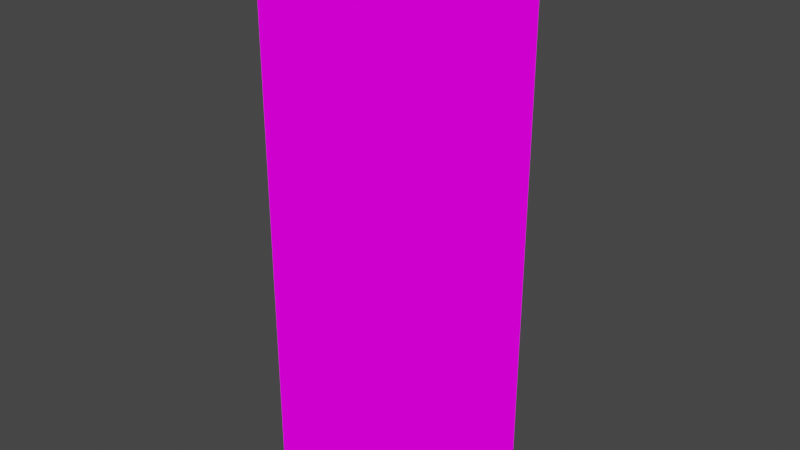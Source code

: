 # Source: Tower.blend  (saved by Blender 3.2.14; exported with 4.5.12 LTS)
import bpy
from mathutils import Matrix  # noqa: F401  (used for matrix-valued properties, if any)

bpy.ops.wm.read_factory_settings(use_empty=True)
scene = bpy.context.scene
scene.name = 'Scene'

# ---- collections
col_collection = bpy.data.collections.new('Collection'); scene.collection.children.link(col_collection)

# ---- images (referenced by path relative to the original .blend; pixels are not part of the script)
import os
ASSET_DIR = os.environ.get("B2B_ASSET_DIR", "")  # directory of the original .blend (textures are referenced by path, not embedded)
HERE = os.path.dirname(os.path.abspath(__file__))  # packed textures are extracted next to this script under _unpacked/

def load_image(name, relpath, width, height, colorspace="sRGB"):
    """Load a texture the original file referenced (path relative to the .blend, or extracted next to this script)."""
    p = next((c for c in (os.path.join(HERE, relpath), os.path.join(ASSET_DIR, relpath)) if relpath and os.path.exists(c)), "")
    if p:
        img = bpy.data.images.load(p, check_existing=True)
        img.name = name
    else:  # same state as the original file: an image datablock whose file is absent (Cycles renders it pink)
        img = bpy.data.images.new(name, width, height)
        img.source = "FILE"
        img.filepath = "//" + (relpath or name)
    img.colorspace_settings.name = colorspace
    return img
img_exteriortileset3_png_001 = load_image('ExteriorTileset3.png.001', 'ExteriorTileset3.png', 1024, 1024, 'sRGB')

# ---- materials (node trees are filled in below, after node groups)
mat_exteriortileset3 = bpy.data.materials.new('ExteriorTileset3')
mat_exteriortileset3.alpha_threshold = 0.0
mat_exteriortileset3.use_transparent_shadow = False
mat_exteriortileset3.line_color = (0.0, 0.0, 0.0, 1.0)

# ---- material node trees
mat_exteriortileset3.use_nodes = True; mat_exteriortileset3.node_tree.nodes.clear()
_N = mat_exteriortileset3.node_tree.nodes; _L = mat_exteriortileset3.node_tree.links
n0 = _N.new('ShaderNodeOutputMaterial'); n0.name = 'Material Output'; n0.location = (400, 0)
n1 = _N.new('ShaderNodeLightPath'); n1.name = 'Light Path'; n1.location = (0, 250)
n2 = _N.new('ShaderNodeBsdfTransparent'); n2.name = 'Transparent BSDF'; n2.location = (-200, -100)
n3 = _N.new('ShaderNodeEmission'); n3.name = 'Emission'; n3.location = (-200, -200)
n4 = _N.new('ShaderNodeMixShader'); n4.name = 'Mix Shader'; n4.location = (200, 0)
n5 = _N.new('ShaderNodeMixShader'); n5.name = 'Mix Shader.001'; n5.location = (0, -100)
n6 = _N.new('ShaderNodeTexImage'); n6.name = 'Image Texture'; n6.location = (-500, 100)
n6.image = img_exteriortileset3_png_001
n6.interpolation = 'Closest'
_L.new(n6.outputs[0], n3.inputs[0])
_L.new(n6.outputs[1], n5.inputs[0])
_L.new(n2.outputs[0], n5.inputs[1])
_L.new(n2.outputs[0], n4.inputs[1])
_L.new(n3.outputs[0], n5.inputs[2])
_L.new(n5.outputs[0], n4.inputs[2])
_L.new(n1.outputs[0], n4.inputs[0])
_L.new(n4.outputs[0], n0.inputs[0])
n0.is_active_output = True

# ---- world
world_world = bpy.data.worlds.new('World'); scene.world = world_world
world_world.use_nodes = True; world_world.node_tree.nodes.clear()
_N = world_world.node_tree.nodes; _L = world_world.node_tree.links
n0 = _N.new('ShaderNodeOutputWorld'); n0.name = 'World Output'; n0.location = (300, 300)
n1 = _N.new('ShaderNodeBackground'); n1.name = 'Background'; n1.location = (10, 300)
n1.inputs[0].default_value = (0.05088, 0.05088, 0.05088, 1.0)
_L.new(n1.outputs[0], n0.inputs[0])
n0.is_active_output = True
world_world.color = (0.05088, 0.05088, 0.05088)
world_world.use_sun_shadow = False
world_world.sun_shadow_jitter_overblur = 0.0

# ---- meshes
me_cube = bpy.data.meshes.new('Cube')
me_cube.from_pydata([(0.0, 2.0, 0.0), (0.0, -2.0, 0.0), (-2.0, 2.0, 10.0), (0.0, 0.0, 1.0), (-1.0, 2.0, 5.0), (0.0, -1.0, 7.0), (0.0, -1.0, 0.0), (-1.0, -2.0, 1.0), (-2.0, -2.0, 1.0), (-4.0, -1.0, 0.0), (0.0, -2.0, 4.0), (-3.0, -2.0, 3.0), (-2.0, 2.0, 0.0), (-3.0, -2.0, 6.0), (-3.0, 0.0, 3.0), (-4.0, 1.0, 0.0), (-4.0, 1.0, 1.0), (-3.0, 2.0, 0.0), (-4.0, 2.0, 1.0), (0.0, 0.0, 2.0), (-4.0, 2.0, 3.0), (0.0, 2.0, 3.0), (-2.0, 2.0, 1.0), (0.0, 1.0, 0.0), (-1.0, 2.0, 1.0), (0.0, 2.0, 5.0), (-4.0, 0.0, 7.0), (0.0, -1.0, 3.0), (0.0, 0.0, 4.0), (0.0, 0.0, 3.0), (-2.0, 1.0, 6.0), (-4.0, 2.0, 11.0), (-1.0, -2.0, 5.0), (-4.0, 0.0, 11.0), (0.0, 0.0, 5.0), (-3.0, -2.0, 1.0), (0.0, -1.0, 10.0), (0.0, 2.0, 12.0), (0.0, -1.0, 9.0), (0.0, -1.0, 8.0), (0.0, -1.0, 5.0), (-1.0, 0.0, 6.0), (0.0, 2.0, 1.0), (0.0, -1.0, 4.0), (0.0, -1.0, 1.0), (0.0, -1.0, 2.0), (0.0, -2.0, 5.0), (0.0, -2.0, 1.0), (0.0, -2.0, 9.0), (0.0, -2.0, 7.0), (0.0, -2.0, 6.0), (0.0, -2.0, 10.0), (0.0, -2.0, 8.0), (-1.0, -2.0, 10.0), (0.0, 1.0, 1.0), (-1.0, -2.0, 9.0), (0.0, 2.0, 2.0), (0.0, 1.0, 2.0), (0.0, 1.0, 3.0), (0.0, 1.0, 4.0), (0.0, 1.0, 5.0), (0.0, 0.0, 6.0), (0.0, 1.0, 7.0), (0.0, 1.0, 8.0), (0.0, 1.0, 9.0), (0.0, 1.0, 10.0), (-3.0, 2.0, 11.0), (0.0, -1.0, 12.0), (-3.0, -2.0, 2.0), (0.0, 0.0, 12.0), (0.0, 1.0, 12.0), (-1.0, -2.0, 2.0), (-4.0, -2.0, 1.0), (-4.0, -2.0, 2.0), (0.0, -2.0, 2.0), (-4.0, -1.0, 7.0), (-1.0, -2.0, 6.0), (-2.0, -2.0, 2.0), (-3.0, 2.0, 5.0), (0.0, -2.0, 3.0), (-1.0, -2.0, 3.0), (-4.0, 0.0, 12.0), (-3.0, -2.0, 5.0), (-4.0, -2.0, 7.0), (-2.0, -2.0, 4.0), (-1.0, -2.0, 4.0), (-1.0, -2.0, 8.0), (-1.0, -2.0, 7.0), (-4.0, -2.0, 5.0), (0.0, -2.0, 12.0), (-2.0, -2.0, 12.0), (0.0, -1.0, 11.0), (-3.0, -2.0, 4.0), (-3.0, -2.0, 7.0), (-2.0, -2.0, 9.0), (-2.0, -2.0, 8.0), (-3.0, -2.0, 10.0), (-2.0, -2.0, 7.0), (-4.0, -2.0, 6.0), (-2.0, 2.0, 6.0), (-4.0, -1.0, 10.0), (-3.0, -2.0, 8.0), (-4.0, -2.0, 10.0), (-2.0, -2.0, 10.0), (-1.0, 2.0, 6.0), (-2.0, 2.0, 8.0), (-1.0, -2.0, 12.0), (-3.0, -2.0, 9.0), (-2.0, 2.0, 5.0), (-2.0, 2.0, 7.0), (0.0, 2.0, 4.0), (0.0, 2.0, 6.0), (0.0, 2.0, 7.0), (0.0, 2.0, 10.0), (0.0, 2.0, 8.0), (0.0, 2.0, 9.0), (-3.0, 2.0, 6.0), (0.0, 2.0, 11.0), (-4.0, 1.0, 4.0), (-1.0, 2.0, 12.0), (-3.0, 2.0, 10.0), (-4.0, 2.0, 12.0), (-4.0, 1.0, 8.0), (-3.0, 2.0, 9.0), (-4.0, 1.0, 7.0), (-3.0, 1.0, 5.0), (-4.0, 1.0, 6.0), (-1.0, 2.0, 2.0), (-2.0, 2.0, 4.0), (-3.0, 2.0, 8.0), (-2.0, 2.0, 2.0), (-3.0, 2.0, 7.0), (-4.0, 2.0, 5.0), (-2.0, 2.0, 9.0), (-2.0, -2.0, 6.0), (-1.0, 2.0, 10.0), (-4.0, 0.0, 4.0), (-3.0, 2.0, 2.0), (-1.0, 2.0, 4.0), (-3.0, 2.0, 1.0), (-2.0, 2.0, 3.0), (-1.0, 2.0, 3.0), (-3.0, 2.0, 3.0), (-2.0, -1.0, 6.0), (-1.0, 2.0, 7.0), (-1.0, 2.0, 8.0), (-1.0, 2.0, 9.0), (-1.0, -1.0, 6.0), (-1.0, 2.0, 11.0), (0.0, 0.0, 0.0), (-4.0, 2.0, 10.0), (-4.0, 1.0, 11.0), (-4.0, -2.0, 4.0), (-4.0, -2.0, 8.0), (-4.0, 2.0, 9.0), (-4.0, 2.0, 8.0), (-4.0, 2.0, 7.0), (-4.0, 2.0, 6.0), (-4.0, 1.0, 2.0), (-4.0, -2.0, 9.0), (-4.0, 2.0, 4.0), (-4.0, 2.0, 2.0), (-4.0, 1.0, 3.0), (-4.0, -1.0, 9.0), (-4.0, 1.0, 5.0), (-4.0, 1.0, 9.0), (-4.0, 1.0, 10.0), (-4.0, -1.0, 5.0), (-4.0, -1.0, 8.0), (-4.0, -1.0, 11.0), (-4.0, -1.0, 4.0), (-4.0, -1.0, 2.0), (-4.0, 0.0, 5.0), (-4.0, 0.0, 6.0), (-4.0, 0.0, 3.0), (-4.0, 0.0, 2.0), (-4.0, 0.0, 1.0), (-4.0, -1.0, 1.0), (-4.0, 1.0, 12.0), (-3.0, 2.0, 12.0), (-1.0, 2.0, 0.0), (-4.0, 2.0, 0.0), (-4.0, 0.0, 0.0), (-4.0, -2.0, 0.0), (-3.0, -2.0, 0.0), (-2.0, -2.0, 0.0), (-1.0, -2.0, 0.0), (0.0, 0.0, 11.0), (0.0, 1.0, 11.0), (-2.0, 2.0, 11.0), (-1.0, -2.0, 11.0), (-2.0, -2.0, 11.0), (-3.0, -2.0, 11.0), (-4.0, -2.0, 11.0), (0.0, -2.0, 11.0), (-3.0, -1.0, 3.0), (-3.0, 1.0, 4.0), (-4.0, -2.0, 3.0), (-2.0, -1.0, 3.0), (-2.0, -2.0, 3.0), (-4.0, -1.0, 3.0), (-3.0, 2.0, 4.0), (-3.0, 0.0, 4.0), (-2.0, 1.0, 5.0), (0.0, -1.0, 6.0), (0.0, 1.0, 6.0), (-2.0, 0.0, 6.0), (-1.0, 1.0, 6.0), (-4.0, -1.0, 6.0), (-3.0, 1.0, 6.0), (-3.0, -1.0, 6.0), (-3.0, 0.0, 6.0)], [], [(6, 149, 3, 44), (149, 23, 54, 3), (1, 6, 44, 47), (23, 0, 42, 54), (186, 1, 47, 7), (185, 186, 7, 8), (184, 185, 8, 35), (183, 184, 35, 72), (9, 183, 72, 177), (182, 9, 177, 176), (15, 182, 176, 16), (181, 15, 16, 18), (17, 181, 18, 139), (12, 17, 139, 22), (180, 12, 22, 24), (0, 180, 24, 42), (3, 54, 57, 19), (19, 57, 58, 29), (29, 58, 59, 28), (28, 59, 60, 34), (34, 60, 205, 61), (187, 188, 70, 69), (91, 187, 69, 67), (40, 34, 61, 204), (43, 28, 34, 40), (27, 29, 28, 43), (45, 19, 29, 27), (44, 3, 19, 45), (47, 44, 45, 74), (74, 45, 27, 79), (79, 27, 43, 10), (10, 43, 40, 46), (46, 40, 204, 50), (50, 204, 5, 49), (49, 5, 39, 52), (52, 39, 38, 48), (48, 38, 36, 51), (51, 36, 91, 194), (194, 91, 67, 89), (54, 42, 56, 57), (57, 56, 21, 58), (58, 21, 110, 59), (59, 110, 25, 60), (60, 25, 111, 205), (205, 111, 112, 62), (62, 112, 114, 63), (63, 114, 115, 64), (64, 115, 113, 65), (65, 113, 117, 188), (188, 117, 37, 70), (7, 47, 74, 71), (8, 7, 71, 77), (35, 8, 77, 68), (72, 35, 68, 73), (73, 68, 11, 197), (68, 77, 199, 11), (77, 71, 80, 199), (71, 74, 79, 80), (197, 11, 92, 152), (11, 199, 84, 92), (199, 80, 85, 84), (80, 79, 10, 85), (85, 10, 46, 32), (32, 46, 50, 76), (76, 50, 49, 87), (87, 49, 52, 86), (86, 52, 48, 55), (55, 48, 51, 53), (53, 51, 194, 190), (190, 194, 89, 106), (191, 190, 106, 90), (103, 53, 190, 191), (94, 55, 53, 103), (95, 86, 55, 94), (97, 87, 86, 95), (152, 92, 82, 88), (83, 93, 101, 153), (153, 101, 107, 159), (159, 107, 96, 102), (107, 94, 103, 96), (96, 103, 191, 192), (101, 95, 94, 107), (93, 97, 95, 101), (102, 96, 192, 193), (42, 24, 127, 56), (56, 127, 141, 21), (21, 141, 138, 110), (110, 138, 4, 25), (25, 4, 104, 111), (111, 104, 144, 112), (112, 144, 145, 114), (114, 145, 146, 115), (115, 146, 135, 113), (113, 135, 148, 117), (117, 148, 119, 37), (66, 31, 121, 179), (120, 150, 31, 66), (123, 154, 150, 120), (129, 155, 154, 123), (131, 156, 155, 129), (116, 157, 156, 131), (78, 132, 157, 116), (130, 137, 142, 140), (22, 139, 137, 130), (139, 18, 161, 137), (137, 161, 20, 142), (24, 22, 130, 127), (127, 130, 140, 141), (141, 140, 128, 138), (138, 128, 108, 4), (4, 108, 99, 104), (104, 99, 109, 144), (144, 109, 105, 145), (145, 105, 133, 146), (146, 133, 2, 135), (135, 2, 189, 148), (108, 78, 116, 99), (99, 116, 131, 109), (109, 131, 129, 105), (105, 129, 123, 133), (133, 123, 120, 2), (2, 120, 66, 189), (150, 166, 151, 31), (154, 165, 166, 150), (155, 122, 165, 154), (156, 124, 122, 155), (157, 126, 124, 156), (132, 164, 126, 157), (160, 118, 164, 132), (20, 162, 118, 160), (161, 158, 162, 20), (18, 16, 158, 161), (16, 176, 175, 158), (158, 175, 174, 162), (162, 174, 136, 118), (118, 136, 172, 164), (164, 172, 173, 126), (126, 173, 26, 124), (173, 208, 75, 26), (172, 167, 208, 173), (136, 170, 167, 172), (174, 200, 170, 136), (175, 171, 200, 174), (176, 177, 171, 175), (177, 72, 73, 171), (171, 73, 197, 200), (200, 197, 152, 170), (170, 152, 88, 167), (167, 88, 98, 208), (208, 98, 83, 75), (75, 83, 153, 168), (168, 153, 159, 163), (163, 159, 102, 100), (100, 102, 193, 169), (31, 151, 178, 121), (151, 33, 81, 178), (195, 200, 197, 11), (198, 195, 11, 199), (195, 14, 174, 200), (196, 118, 136, 202), (174, 14, 202, 136), (196, 201, 160, 118), (201, 196, 125, 78), (203, 108, 78, 125), (61, 205, 207, 41), (204, 61, 41, 147), (147, 41, 206, 143), (41, 207, 30, 206), (206, 30, 209, 211), (143, 206, 211, 210), (210, 211, 173, 208), (211, 209, 126, 173), (13, 210, 208, 98), (134, 143, 210, 13), (207, 104, 99, 30), (205, 111, 104, 207), (76, 147, 143, 134), (50, 204, 147, 76)])
_uv = me_cube.uv_layers.new(name='UVMap')
_uv.uv.foreach_set('vector', [0.2224, 0.3752, 0.3332, 0.3752, 0.3332, 0.4998, 0.2224, 0.4998, 0.2224, 0.3752, 0.3332, 0.3752, 0.3332, 0.4998, 0.2224, 0.4998, 0.2224, 0.3752, 0.3332, 0.3752, 0.3332, 0.4998, 0.2224, 0.4998, 0.2224, 0.3752, 0.3332, 0.3752, 0.3332, 0.4998, 0.2224, 0.4998, 0.2224, 0.3752, 0.3332, 0.3752, 0.3332, 0.4998, 0.2224, 0.4998, 0.2224, 0.3752, 0.3332, 0.3752, 0.3332, 0.4998, 0.2224, 0.4998, 0.2224, 0.3752, 0.3332, 0.3752, 0.3332, 0.4998, 0.2224, 0.4998, 0.2224, 0.3752, 0.3332, 0.3752, 0.3332, 0.4998, 0.2224, 0.4998, 0.2224, 0.3752, 0.3332, 0.3752, 0.3332, 0.4998, 0.2224, 0.4998, 0.2224, 0.3752, 0.3332, 0.3752, 0.3332, 0.4998, 0.2224, 0.4998, 0.2224, 0.3752, 0.3332, 0.3752, 0.3332, 0.4998, 0.2224, 0.4998, 0.2224, 0.3752, 0.3332, 0.3752, 0.3332, 0.4998, 0.2224, 0.4998, 0.2224, 0.3752, 0.3332, 0.3752, 0.3332, 0.4998, 0.2224, 0.4998, 0.2224, 0.3752, 0.3332, 0.3752, 0.3332, 0.4998, 0.2224, 0.4998, 0.2224, 0.3752, 0.3332, 0.3752, 0.3332, 0.4998, 0.2224, 0.4998, 0.2224, 0.3752, 0.3332, 0.3752, 0.3332, 0.4998, 0.2224, 0.4998, 0.2224, 0.3752, 0.3332, 0.3752, 0.3332, 0.4998, 0.2224, 0.4998, 0.2224, 0.3752, 0.3332, 0.3752, 0.3332, 0.4998, 0.2224, 0.4998, 0.2224, 0.3752, 0.3332, 0.3752, 0.3332, 0.4998, 0.2224, 0.4998, 0.2224, 0.3752, 0.3332, 0.3752, 0.3332, 0.4998, 0.2224, 0.4998, 0.2224, 0.3752, 0.3332, 0.3752, 0.3332, 0.4998, 0.2224, 0.4998, 0.2224, 0.3752, 0.3332, 0.3752, 0.3332, 0.4998, 0.2224, 0.4998, 0.2224, 0.3752, 0.3332, 0.3752, 0.3332, 0.4998, 0.2224, 0.4998, 0.2224, 0.3752, 0.3332, 0.3752, 0.3332, 0.4998, 0.2224, 0.4998, 0.2224, 0.3752, 0.3332, 0.3752, 0.3332, 0.4998, 0.2224, 0.4998, 0.2224, 0.3752, 0.3332, 0.3752, 0.3332, 0.4998, 0.2224, 0.4998, 0.2224, 0.3752, 0.3332, 0.3752, 0.3332, 0.4998, 0.2224, 0.4998, 0.2224, 0.3752, 0.3332, 0.3752, 0.3332, 0.4998, 0.2224, 0.4998, 0.2224, 0.3752, 0.3332, 0.3752, 0.3332, 0.4998, 0.2224, 0.4998, 0.2224, 0.3752, 0.3332, 0.3752, 0.3332, 0.4998, 0.2224, 0.4998, 0.2224, 0.3752, 0.3332, 0.3752, 0.3332, 0.4998, 0.2224, 0.4998, 0.2224, 0.3752, 0.3332, 0.3752, 0.3332, 0.4998, 0.2224, 0.4998, 0.2224, 0.3752, 0.3332, 0.3752, 0.3332, 0.4998, 0.2224, 0.4998, 0.2224, 0.3752, 0.3332, 0.3752, 0.3332, 0.4998, 0.2224, 0.4998, 0.0001736, 0.3752, 0.1109, 0.3752, 0.1109, 0.4998, 0.0001736, 0.4998, 0.0001736, 0.5002, 0.1109, 0.5002, 0.1109, 0.6248, 0.0001736, 0.6248, 0.2224, 0.3752, 0.3332, 0.3752, 0.3332, 0.4998, 0.2224, 0.4998, 0.2224, 0.3752, 0.3332, 0.3752, 0.3332, 0.4998, 0.2224, 0.4998, 0.2224, 0.3752, 0.3332, 0.3752, 0.3332, 0.4998, 0.2224, 0.4998, 0.2224, 0.3752, 0.3332, 0.3752, 0.3332, 0.4998, 0.2224, 0.4998, 0.2224, 0.3752, 0.3332, 0.3752, 0.3332, 0.4998, 0.2224, 0.4998, 0.2224, 0.3752, 0.3332, 0.3752, 0.3332, 0.4998, 0.2224, 0.4998, 0.2224, 0.3752, 0.3332, 0.3752, 0.3332, 0.4998, 0.2224, 0.4998, 0.2224, 0.3752, 0.3332, 0.3752, 0.3332, 0.4998, 0.2224, 0.4998, 0.2224, 0.3752, 0.3332, 0.3752, 0.3332, 0.4998, 0.2224, 0.4998, 0.1113, 0.3752, 0.222, 0.3752, 0.222, 0.4998, 0.1113, 0.4998, 0.2224, 0.5002, 0.3332, 0.5002, 0.3332, 0.6248, 0.2224, 0.6248, 0.2224, 0.3752, 0.3332, 0.3752, 0.3332, 0.4998, 0.2224, 0.4998, 0.2224, 0.3752, 0.3332, 0.3752, 0.3332, 0.4998, 0.2224, 0.4998, 0.2224, 0.3752, 0.3332, 0.3752, 0.3332, 0.4998, 0.2224, 0.4998, 0.2224, 0.3752, 0.3332, 0.3752, 0.3332, 0.4998, 0.2224, 0.4998, 0.2224, 0.3752, 0.3332, 0.3752, 0.3332, 0.4998, 0.2224, 0.4998, 0.2224, 0.3752, 0.3332, 0.3752, 0.3332, 0.4998, 0.2224, 0.4998, 0.2224, 0.3752, 0.3332, 0.3752, 0.3332, 0.4998, 0.2224, 0.4998, 0.2224, 0.3752, 0.3332, 0.3752, 0.3332, 0.4998, 0.2224, 0.4998, 0.2224, 0.3752, 0.3332, 0.3752, 0.3332, 0.4998, 0.2224, 0.4998, 0.2224, 0.3752, 0.3332, 0.3752, 0.3332, 0.4998, 0.2224, 0.4998, 0.2224, 0.3752, 0.3332, 0.3752, 0.3332, 0.4998, 0.2224, 0.4998, 0.2224, 0.3752, 0.3332, 0.3752, 0.3332, 0.4998, 0.2224, 0.4998, 0.2224, 0.3752, 0.3332, 0.3752, 0.3332, 0.4998, 0.2224, 0.4998, 0.2224, 0.3752, 0.3332, 0.3752, 0.3332, 0.4998, 0.2224, 0.4998, 0.2224, 0.3752, 0.3332, 0.3752, 0.3332, 0.4998, 0.2224, 0.4998, 0.2224, 0.3752, 0.3332, 0.3752, 0.3332, 0.4998, 0.2224, 0.4998, 0.2224, 0.3752, 0.3332, 0.3752, 0.3332, 0.4998, 0.2224, 0.4998, 0.2224, 0.3752, 0.3332, 0.3752, 0.3332, 0.4998, 0.2224, 0.4998, 0.2224, 0.3752, 0.3332, 0.3752, 0.3332, 0.4998, 0.2224, 0.4998, 0.2224, 0.3752, 0.3332, 0.3752, 0.3332, 0.4998, 0.2224, 0.4998, 0.2224, 0.3752, 0.3332, 0.3752, 0.3332, 0.4998, 0.2224, 0.4998, 0.2224, 0.3752, 0.3332, 0.3752, 0.3332, 0.4998, 0.2224, 0.4998, 0.2224, 0.3752, 0.3332, 0.3752, 0.3332, 0.4998, 0.2224, 0.4998, 0.2224, 0.3752, 0.3332, 0.3752, 0.3332, 0.4998, 0.2224, 0.4998, 0.2224, 0.3752, 0.3332, 0.3752, 0.3332, 0.4998, 0.2224, 0.4998, 0.2224, 0.3752, 0.3332, 0.3752, 0.3332, 0.4998, 0.2224, 0.4998, 0.2224, 0.3752, 0.3332, 0.3752, 0.3332, 0.4998, 0.2224, 0.4998, 0.2224, 0.3752, 0.3332, 0.3752, 0.3332, 0.4998, 0.2224, 0.4998, 0.2224, 0.3752, 0.3332, 0.3752, 0.3332, 0.4998, 0.2224, 0.4998, 0.2224, 0.3752, 0.3332, 0.3752, 0.3332, 0.4998, 0.2224, 0.4998, 0.2224, 0.3752, 0.3332, 0.3752, 0.3332, 0.4998, 0.2224, 0.4998, 0.2224, 0.3752, 0.3332, 0.3752, 0.3332, 0.4998, 0.2224, 0.4998, 0.2224, 0.3752, 0.3332, 0.3752, 0.3332, 0.4998, 0.2224, 0.4998, 0.2224, 0.3752, 0.3332, 0.3752, 0.3332, 0.4998, 0.2224, 0.4998, 0.2224, 0.3752, 0.3332, 0.3752, 0.3332, 0.4998, 0.2224, 0.4998, 0.2224, 0.3752, 0.3332, 0.3752, 0.3332, 0.4998, 0.2224, 0.4998, 0.2224, 0.3752, 0.3332, 0.3752, 0.3332, 0.4998, 0.2224, 0.4998, 0.2224, 0.3752, 0.3332, 0.3752, 0.3332, 0.4998, 0.2224, 0.4998, 0.2224, 0.3752, 0.3332, 0.3752, 0.3332, 0.4998, 0.2224, 0.4998, 0.2224, 0.3752, 0.3332, 0.3752, 0.3332, 0.4998, 0.2224, 0.4998, 0.2224, 0.3752, 0.3332, 0.3752, 0.3332, 0.4998, 0.2224, 0.4998, 0.2224, 0.3752, 0.3332, 0.3752, 0.3332, 0.4998, 0.2224, 0.4998, 0.2224, 0.3752, 0.3332, 0.3752, 0.3332, 0.4998, 0.2224, 0.4998, 0.2224, 0.3752, 0.3332, 0.3752, 0.3332, 0.4998, 0.2224, 0.4998, 0.2224, 0.3752, 0.3332, 0.3752, 0.3332, 0.4998, 0.2224, 0.4998, 0.2224, 0.3752, 0.3332, 0.3752, 0.3332, 0.4998, 0.2224, 0.4998, 0.2224, 0.3752, 0.3332, 0.3752, 0.3332, 0.4998, 0.2224, 0.4998, 0.2224, 0.3752, 0.3332, 0.3752, 0.3332, 0.4998, 0.2224, 0.4998, 0.2224, 0.3752, 0.3332, 0.3752, 0.3332, 0.4998, 0.2224, 0.4998, 0.2224, 0.3752, 0.3332, 0.3752, 0.3332, 0.4998, 0.2224, 0.4998, 0.2224, 0.3752, 0.3332, 0.3752, 0.3332, 0.4998, 0.2224, 0.4998, 0.2224, 0.3752, 0.3332, 0.3752, 0.3332, 0.4998, 0.2224, 0.4998, 0.2224, 0.3752, 0.3332, 0.3752, 0.3332, 0.4998, 0.2224, 0.4998, 0.2224, 0.3752, 0.3332, 0.3752, 0.3332, 0.4998, 0.2224, 0.4998, 0.2224, 0.3752, 0.3332, 0.3752, 0.3332, 0.4998, 0.2224, 0.4998, 0.2224, 0.3752, 0.3332, 0.3752, 0.3332, 0.4998, 0.2224, 0.4998, 0.2224, 0.3752, 0.3332, 0.3752, 0.3332, 0.4998, 0.2224, 0.4998, 0.2224, 0.3752, 0.3332, 0.3752, 0.3332, 0.4998, 0.2224, 0.4998, 0.2224, 0.3752, 0.3332, 0.3752, 0.3332, 0.4998, 0.2224, 0.4998, 0.2224, 0.3752, 0.3332, 0.3752, 0.3332, 0.4998, 0.2224, 0.4998, 0.2224, 0.3752, 0.3332, 0.3752, 0.3332, 0.4998, 0.2224, 0.4998, 0.2224, 0.3752, 0.3332, 0.3752, 0.3332, 0.4998, 0.2224, 0.4998, 0.2224, 0.3752, 0.3332, 0.3752, 0.3332, 0.4998, 0.2224, 0.4998, 0.2224, 0.3752, 0.3332, 0.3752, 0.3332, 0.4998, 0.2224, 0.4998, 0.2224, 0.3752, 0.3332, 0.3752, 0.3332, 0.4998, 0.2224, 0.4998, 0.2224, 0.3752, 0.3332, 0.3752, 0.3332, 0.4998, 0.2224, 0.4998, 0.2224, 0.3752, 0.3332, 0.3752, 0.3332, 0.4998, 0.2224, 0.4998, 0.2224, 0.3752, 0.3332, 0.3752, 0.3332, 0.4998, 0.2224, 0.4998, 0.2224, 0.3752, 0.3332, 0.3752, 0.3332, 0.4998, 0.2224, 0.4998, 0.2224, 0.3752, 0.3332, 0.3752, 0.3332, 0.4998, 0.2224, 0.4998, 0.2224, 0.3752, 0.3332, 0.3752, 0.3332, 0.4998, 0.2224, 0.4998, 0.2224, 0.3752, 0.3332, 0.3752, 0.3332, 0.4998, 0.2224, 0.4998, 0.2224, 0.3752, 0.3332, 0.3752, 0.3332, 0.4998, 0.2224, 0.4998, 0.2224, 0.3752, 0.3332, 0.3752, 0.3332, 0.4998, 0.2224, 0.4998, 0.2224, 0.3752, 0.3332, 0.3752, 0.3332, 0.4998, 0.2224, 0.4998, 0.2224, 0.3752, 0.3332, 0.3752, 0.3332, 0.4998, 0.2224, 0.4998, 0.2224, 0.3752, 0.3332, 0.3752, 0.3332, 0.4998, 0.2224, 0.4998, 0.0001736, 0.5002, 0.1109, 0.5002, 0.1109, 0.6248, 0.0001736, 0.6248, 0.0001736, 0.3752, 0.1109, 0.3752, 0.1109, 0.4998, 0.0001736, 0.4998, 0.2224, 0.3752, 0.3332, 0.3752, 0.3332, 0.4998, 0.2224, 0.4998, 0.2224, 0.3752, 0.3332, 0.3752, 0.3332, 0.4998, 0.2224, 0.4998, 0.2224, 0.3752, 0.3332, 0.3752, 0.3332, 0.4998, 0.2224, 0.4998, 0.2224, 0.3752, 0.3332, 0.3752, 0.3332, 0.4998, 0.2224, 0.4998, 0.2224, 0.3752, 0.3332, 0.3752, 0.3332, 0.4998, 0.2224, 0.4998, 0.2224, 0.3752, 0.3332, 0.3752, 0.3332, 0.4998, 0.2224, 0.4998, 0.2224, 0.3752, 0.3332, 0.3752, 0.3332, 0.4998, 0.2224, 0.4998, 0.2224, 0.3752, 0.3332, 0.3752, 0.3332, 0.4998, 0.2224, 0.4998, 0.2224, 0.3752, 0.3332, 0.3752, 0.3332, 0.4998, 0.2224, 0.4998, 0.2224, 0.3752, 0.3332, 0.3752, 0.3332, 0.4998, 0.2224, 0.4998, 0.2224, 0.3752, 0.3332, 0.3752, 0.3332, 0.4998, 0.2224, 0.4998, 0.2224, 0.3752, 0.3332, 0.3752, 0.3332, 0.4998, 0.2224, 0.4998, 0.2224, 0.3752, 0.3332, 0.3752, 0.3332, 0.4998, 0.2224, 0.4998, 0.2224, 0.3752, 0.3332, 0.3752, 0.3332, 0.4998, 0.2224, 0.4998, 0.2224, 0.3752, 0.3332, 0.3752, 0.3332, 0.4998, 0.2224, 0.4998, 0.2224, 0.3752, 0.3332, 0.3752, 0.3332, 0.4998, 0.2224, 0.4998, 0.2224, 0.3752, 0.3332, 0.3752, 0.3332, 0.4998, 0.2224, 0.4998, 0.2224, 0.3752, 0.3332, 0.3752, 0.3332, 0.4998, 0.2224, 0.4998, 0.2224, 0.3752, 0.3332, 0.3752, 0.3332, 0.4998, 0.2224, 0.4998, 0.2224, 0.3752, 0.3332, 0.3752, 0.3332, 0.4998, 0.2224, 0.4998, 0.2224, 0.3752, 0.3332, 0.3752, 0.3332, 0.4998, 0.2224, 0.4998, 0.2224, 0.3752, 0.3332, 0.3752, 0.3332, 0.4998, 0.2224, 0.4998, 0.2224, 0.3752, 0.3332, 0.3752, 0.3332, 0.4998, 0.2224, 0.4998, 0.2224, 0.3752, 0.3332, 0.3752, 0.3332, 0.4998, 0.2224, 0.4998, 0.1113, 0.3752, 0.222, 0.3752, 0.222, 0.4998, 0.1113, 0.4998, 0.2224, 0.5002, 0.3332, 0.5002, 0.3332, 0.6248, 0.2224, 0.6248, 0.2224, 0.3752, 0.3332, 0.3752, 0.3332, 0.4998, 0.2224, 0.4998, 0.2224, 0.3752, 0.3332, 0.3752, 0.3332, 0.4998, 0.2224, 0.4998, 0.2224, 0.3752, 0.3332, 0.3752, 0.3332, 0.4998, 0.2224, 0.4998, 0.2224, 0.3752, 0.3332, 0.3752, 0.3332, 0.4998, 0.2224, 0.4998, 0.6668, 0.3752, 0.7776, 0.3752, 0.7776, 0.4998, 0.6668, 0.4998, 0.6668, 0.3752, 0.7776, 0.3752, 0.7776, 0.4998, 0.6668, 0.4998, 0.6668, 0.3752, 0.7776, 0.3752, 0.7776, 0.4998, 0.6668, 0.4998, 0.6668, 0.3752, 0.7776, 0.3752, 0.7776, 0.4998, 0.6668, 0.4998, 0.6668, 0.3752, 0.7776, 0.3752, 0.7776, 0.4998, 0.6668, 0.4998, 0.6668, 0.3752, 0.7776, 0.3752, 0.7776, 0.4998, 0.6668, 0.4998, 0.6668, 0.3752, 0.7776, 0.3752, 0.7776, 0.4998, 0.6668, 0.4998, 0.6668, 0.3752, 0.7776, 0.3752, 0.7776, 0.4998, 0.6668, 0.4998, 0.6668, 0.5002, 0.7776, 0.5002, 0.7776, 0.6248, 0.6668, 0.6248, 0.6668, 0.5002, 0.7776, 0.5002, 0.7776, 0.6248, 0.6668, 0.6248, 0.6668, 0.5002, 0.7776, 0.5002, 0.7776, 0.6248, 0.6668, 0.6248, 0.6668, 0.5002, 0.7776, 0.5002, 0.7776, 0.6248, 0.6668, 0.6248, 0.6668, 0.5002, 0.7776, 0.5002, 0.7776, 0.6248, 0.6668, 0.6248, 0.6668, 0.5002, 0.7776, 0.5002, 0.7776, 0.6248, 0.6668, 0.6248, 0.6668, 0.5002, 0.7776, 0.5002, 0.7776, 0.6248, 0.6668, 0.6248, 0.6668, 0.5002, 0.7776, 0.5002, 0.7776, 0.6248, 0.6668, 0.6248, 0.6668, 0.5002, 0.7776, 0.5002, 0.7776, 0.6248, 0.6668, 0.6248, 0.6668, 0.5002, 0.7776, 0.5002, 0.7776, 0.6248, 0.6668, 0.6248, 0.6668, 0.5002, 0.7776, 0.5002, 0.7776, 0.6248, 0.6668, 0.6248, 0.6668, 0.5002, 0.7776, 0.5002, 0.7776, 0.6248, 0.6668, 0.6248, 0.6668, 0.5002, 0.7776, 0.5002, 0.7776, 0.6248, 0.6668, 0.6248, 0.6668, 0.5002, 0.7776, 0.5002, 0.7776, 0.6248, 0.6668, 0.6248])
me_cube.materials.append(mat_exteriortileset3)
me_cube.use_mirror_vertex_groups = False
me_cube.update()
me_cube_001 = bpy.data.meshes.new('Cube.001')
me_cube_001.from_pydata([(-3.0, -2.0, 6.0), (-4.0, 2.0, 3.0), (-1.0, -2.0, 5.0), (-4.0, 0.0, 11.0), (0.0, 2.0, 13.0), (0.0, 2.0, 12.0), (0.0, -2.0, 13.0), (-1.0, -2.0, 6.0), (-3.0, 2.0, 5.0), (-3.0, -2.0, 5.0), (-4.0, -2.0, 7.0), (-2.0, -2.0, 4.0), (-1.0, -2.0, 4.0), (-1.0, -2.0, 7.0), (-4.0, -2.0, 5.0), (0.0, -2.0, 12.0), (-2.0, -2.0, 12.0), (-3.0, -2.0, 4.0), (-3.0, -2.0, 7.0), (-2.0, -2.0, 7.0), (-4.0, -2.0, 6.0), (-4.0, -1.0, 10.0), (-2.0, -2.0, 5.0), (-3.0, -2.0, 12.0), (-1.0, -2.0, 12.0), (-4.0, -2.0, 12.0), (-2.0, -2.0, 13.0), (-2.0, 2.0, 5.0), (-1.0, -2.0, 13.0), (-1.0, 2.0, 12.0), (-4.0, 2.0, 12.0), (-1.0, 2.0, 13.0), (-4.0, 1.0, 8.0), (-4.0, 2.0, 13.0), (-2.0, 2.0, 4.0), (-4.0, 2.0, 5.0), (-2.0, -2.0, 6.0), (-2.0, 2.0, 3.0), (-3.0, 2.0, 3.0), (-4.0, 1.0, 11.0), (-4.0, 2.0, 4.0), (-4.0, -1.0, 9.0), (-4.0, 0.0, 10.0), (-4.0, 0.0, 9.0), (-4.0, 1.0, 9.0), (-4.0, 1.0, 10.0), (-4.0, -1.0, 8.0), (-4.0, -1.0, 11.0), (-4.0, 0.0, 8.0), (-3.0, 2.0, 12.0), (-3.0, 2.0, 13.0), (-2.0, -2.0, 11.0), (-3.0, -2.0, 11.0), (-4.0, -2.0, 11.0), (-3.0, 2.0, 4.0)], [], [(36, 7, 13, 19), (22, 2, 7, 36), (11, 12, 2, 22), (17, 11, 22, 9), (14, 9, 0, 20), (20, 0, 18, 10), (52, 51, 16, 23), (9, 22, 36, 0), (0, 36, 19, 18), (53, 52, 23, 25), (16, 24, 28, 26), (24, 15, 6, 28), (54, 40, 35, 8), (34, 54, 8, 27), (37, 38, 54, 34), (38, 1, 40, 54), (32, 48, 43, 44), (44, 43, 42, 45), (45, 42, 3, 39), (42, 21, 47, 3), (43, 41, 21, 42), (48, 46, 41, 43), (49, 30, 33, 50), (5, 29, 31, 4)])
_uv = me_cube_001.uv_layers.new(name='UVMap')
_uv.uv.foreach_set('vector', [0.8891, 0.7502, 0.9998, 0.7502, 0.9998, 0.8748, 0.8891, 0.8748, 0.8891, 0.6252, 0.9998, 0.6252, 0.9998, 0.7498, 0.8891, 0.7498, 0.8891, 0.5002, 0.9998, 0.5002, 0.9998, 0.6248, 0.8891, 0.6248, 0.778, 0.5002, 0.8887, 0.5002, 0.8887, 0.6248, 0.778, 0.6248, 0.6668, 0.6252, 0.7776, 0.6252, 0.7776, 0.7498, 0.6668, 0.7498, 0.6668, 0.7502, 0.7776, 0.7502, 0.7776, 0.8748, 0.6668, 0.8748, 0.3335, 0.8752, 0.4443, 0.8752, 0.4443, 0.9998, 0.3335, 0.9998, 0.778, 0.6252, 0.8887, 0.6252, 0.8887, 0.7498, 0.778, 0.7498, 0.778, 0.7502, 0.8887, 0.7502, 0.8887, 0.8748, 0.778, 0.8748, 0.2224, 0.8752, 0.3332, 0.8752, 0.3332, 0.9998, 0.2224, 0.9998, 0.4446, 0.8752, 0.5554, 0.8752, 0.5554, 0.9998, 0.4446, 0.9998, 0.5557, 0.8752, 0.6665, 0.8752, 0.6665, 0.9998, 0.5557, 0.9998, 0.5557, 0.7502, 0.6665, 0.7502, 0.6665, 0.8748, 0.5557, 0.8748, 0.4446, 0.7502, 0.5554, 0.7502, 0.5554, 0.8748, 0.4446, 0.8748, 0.4446, 0.6252, 0.5554, 0.6252, 0.5554, 0.7498, 0.4446, 0.7498, 0.5557, 0.6252, 0.6665, 0.6252, 0.6665, 0.7498, 0.5557, 0.7498, 0.1113, 0.5002, 0.222, 0.5002, 0.222, 0.6248, 0.1113, 0.6248, 0.0001736, 0.6252, 0.1109, 0.6252, 0.1109, 0.7498, 0.0001736, 0.7498, 0.0001736, 0.7502, 0.1109, 0.7502, 0.1109, 0.8748, 0.0001736, 0.8748, 0.1113, 0.7502, 0.222, 0.7502, 0.222, 0.8748, 0.1113, 0.8748, 0.1113, 0.6252, 0.222, 0.6252, 0.222, 0.7498, 0.1113, 0.7498, 0.8891, 0.3752, 0.9998, 0.3752, 0.9998, 0.4998, 0.8891, 0.4998, 0.4446, 0.8752, 0.5554, 0.8752, 0.5554, 0.9998, 0.4446, 0.9998, 0.1113, 0.8752, 0.222, 0.8752, 0.222, 0.9998, 0.1113, 0.9998])
me_cube_001.materials.append(mat_exteriortileset3)
me_cube_001.use_mirror_vertex_groups = False
me_cube_001.update()
me_cube_002 = bpy.data.meshes.new('Cube.002')
me_cube_002.from_pydata([(0.0, 2.0, 0.0), (0.0, -2.0, 0.0), (-1.0, -2.0, -1.0), (0.0, -2.0, -1.0), (-4.0, -2.0, -1.0), (-2.0, 2.0, 0.0), (-3.0, 2.0, 0.0), (0.0, 2.0, -1.0), (-3.0, 2.0, -1.0), (-1.0, 2.0, -1.0), (-2.0, 2.0, -1.0), (-1.0, 2.0, 0.0), (-4.0, 2.0, -1.0), (-4.0, 2.0, 0.0), (-3.0, -2.0, -1.0), (-2.0, -2.0, -1.0), (-4.0, -2.0, 0.0), (-3.0, -2.0, 0.0), (-2.0, -2.0, 0.0), (-1.0, -2.0, 0.0)], [], [(7, 9, 11, 0), (9, 10, 5, 11), (10, 8, 6, 5), (8, 12, 13, 6), (4, 14, 17, 16), (14, 15, 18, 17), (15, 2, 19, 18), (2, 3, 1, 19)])
_uv = me_cube_002.uv_layers.new(name='UVMap')
_uv.uv.foreach_set('vector', [0.6668, 0.7502, 0.7776, 0.7502, 0.7776, 0.8748, 0.6668, 0.8748, 0.778, 0.7502, 0.8887, 0.7502, 0.8887, 0.8748, 0.778, 0.8748, 0.8891, 0.7502, 0.9998, 0.7502, 0.9998, 0.8748, 0.8891, 0.8748, 0.4446, 0.5002, 0.5554, 0.5002, 0.5554, 0.6248, 0.4446, 0.6248, 0.5557, 0.7502, 0.6665, 0.7502, 0.6665, 0.8748, 0.5557, 0.8748, 0.6668, 0.7502, 0.7776, 0.7502, 0.7776, 0.8748, 0.6668, 0.8748, 0.778, 0.7502, 0.8887, 0.7502, 0.8887, 0.8748, 0.778, 0.8748, 0.8891, 0.7502, 0.9998, 0.7502, 0.9998, 0.8748, 0.8891, 0.8748])
me_cube_002.materials.append(mat_exteriortileset3)
me_cube_002.use_mirror_vertex_groups = False
me_cube_002.update()
me_cube_003 = bpy.data.meshes.new('Cube.003')
me_cube_003.from_pydata([(-4.0, 2.0, 11.0), (-4.0, 0.0, 11.0), (-2.0, 0.0, 11.0), (-2.0, -1.0, 11.0), (-3.0, 2.0, 11.0), (0.0, -1.0, 11.0), (-1.0, 0.0, 11.0), (-3.0, 1.0, 11.0), (-2.0, 1.0, 11.0), (0.0, 2.0, 11.0), (-1.0, 2.0, 11.0), (-4.0, 1.0, 11.0), (-4.0, -1.0, 11.0), (-3.0, 0.0, 11.0), (0.0, 0.0, 11.0), (0.0, 1.0, 11.0), (-2.0, 2.0, 11.0), (-1.0, 1.0, 11.0), (-1.0, -2.0, 11.0), (-2.0, -2.0, 11.0), (-3.0, -2.0, 11.0), (-4.0, -2.0, 11.0), (0.0, -2.0, 11.0), (-1.0, -1.0, 11.0), (-3.0, -1.0, 11.0)], [], [(14, 15, 17, 6), (15, 9, 10, 17), (17, 10, 16, 8), (8, 16, 4, 7), (7, 4, 0, 11), (13, 7, 11, 1), (24, 13, 1, 12), (20, 24, 12, 21), (19, 3, 24, 20), (18, 23, 3, 19), (22, 5, 23, 18), (5, 14, 6, 23), (23, 6, 2, 3), (3, 2, 13, 24), (2, 8, 7, 13), (6, 17, 8, 2)])
_uv = me_cube_003.uv_layers.new(name='UVMap')
_uv.uv.foreach_set('vector', [0.6668, 0.5002, 0.7776, 0.5002, 0.7776, 0.6248, 0.6668, 0.6248, 0.6668, 0.5002, 0.7776, 0.5002, 0.7776, 0.6248, 0.6668, 0.6248, 0.6668, 0.5002, 0.7776, 0.5002, 0.7776, 0.6248, 0.6668, 0.6248, 0.6668, 0.5002, 0.7776, 0.5002, 0.7776, 0.6248, 0.6668, 0.6248, 0.6668, 0.5002, 0.7776, 0.5002, 0.7776, 0.6248, 0.6668, 0.6248, 0.6668, 0.5002, 0.7776, 0.5002, 0.7776, 0.6248, 0.6668, 0.6248, 0.6668, 0.5002, 0.7776, 0.5002, 0.7776, 0.6248, 0.6668, 0.6248, 0.6668, 0.5002, 0.7776, 0.5002, 0.7776, 0.6248, 0.6668, 0.6248, 0.6668, 0.5002, 0.7776, 0.5002, 0.7776, 0.6248, 0.6668, 0.6248, 0.6668, 0.5002, 0.7776, 0.5002, 0.7776, 0.6248, 0.6668, 0.6248, 0.6668, 0.5002, 0.7776, 0.5002, 0.7776, 0.6248, 0.6668, 0.6248, 0.6668, 0.5002, 0.7776, 0.5002, 0.7776, 0.6248, 0.6668, 0.6248, 0.6668, 0.5002, 0.7776, 0.5002, 0.7776, 0.6248, 0.6668, 0.6248, 0.6668, 0.5002, 0.7776, 0.5002, 0.7776, 0.6248, 0.6668, 0.6248, 0.6668, 0.5002, 0.7776, 0.5002, 0.7776, 0.6248, 0.6668, 0.6248, 0.6668, 0.5002, 0.7776, 0.5002, 0.7776, 0.6248, 0.6668, 0.6248])
me_cube_003.materials.append(mat_exteriortileset3)
me_cube_003.use_mirror_vertex_groups = False
me_cube_003.update()
me_cube_004 = bpy.data.meshes.new('Cube.004')
me_cube_004.from_pydata([(0.0, -1.0, 7.0), (0.0, 0.0, 7.0), (0.0, 0.0, 8.0), (0.0, 0.0, 10.0), (0.0, -1.0, 10.0), (0.0, 0.0, 9.0), (0.0, -1.0, 9.0), (0.0, -1.0, 8.0), (0.0, 0.0, 6.0), (0.0, 1.0, 7.0), (0.0, 1.0, 8.0), (0.0, 1.0, 9.0), (0.0, 1.0, 10.0), (-3.0, 2.0, 11.0), (0.0, -1.0, 11.0), (-1.0, 2.0, 12.0), (-2.0, 2.0, 12.0), (-1.0, 2.0, 11.0), (-3.0, 2.0, 12.0), (0.0, 0.0, 11.0), (0.0, 1.0, 11.0), (-2.0, 2.0, 11.0), (0.0, -1.0, 6.0), (0.0, 1.0, 6.0)], [], [(8, 23, 9, 1), (2, 10, 11, 5), (5, 11, 12, 3), (3, 12, 20, 19), (4, 3, 19, 14), (6, 5, 3, 4), (7, 2, 5, 6), (22, 8, 1, 0), (17, 21, 16, 15), (21, 13, 18, 16)])
_uv = me_cube_004.uv_layers.new(name='UVMap')
_uv.uv.foreach_set('vector', [0.1113, 0.8752, 0.222, 0.8752, 0.222, 0.9998, 0.1113, 0.9998, 0.8891, 0.3752, 0.9998, 0.3752, 0.9998, 0.4998, 0.8891, 0.4998, 0.1113, 0.6252, 0.222, 0.6252, 0.222, 0.7498, 0.1113, 0.7498, 0.1113, 0.7502, 0.222, 0.7502, 0.222, 0.8748, 0.1113, 0.8748, 0.0001736, 0.7502, 0.1109, 0.7502, 0.1109, 0.8748, 0.0001736, 0.8748, 0.0001736, 0.6252, 0.1109, 0.6252, 0.1109, 0.7498, 0.0001736, 0.7498, 0.1113, 0.5002, 0.222, 0.5002, 0.222, 0.6248, 0.1113, 0.6248, 0.0001736, 0.8752, 0.1109, 0.8752, 0.1109, 0.9998, 0.0001736, 0.9998, 0.2224, 0.8752, 0.3332, 0.8752, 0.3332, 0.9998, 0.2224, 0.9998, 0.3335, 0.8752, 0.4443, 0.8752, 0.4443, 0.9998, 0.3335, 0.9998])
me_cube_004.materials.append(mat_exteriortileset3)
me_cube_004.use_mirror_vertex_groups = False
me_cube_004.update()
me_cube_005 = bpy.data.meshes.new('Cube.005')
me_cube_005.from_pydata([(0.0, 2.0, 13.0), (0.0, 2.0, 12.0), (0.0, -1.0, 12.0), (0.0, 0.0, 12.0), (0.0, -2.0, 13.0), (0.0, 0.0, 13.0), (0.0, -1.0, 13.0), (0.0, 1.0, 12.0), (0.0, 1.0, 13.0), (0.0, -2.0, 12.0)], [], [(2, 3, 5, 6), (9, 2, 6, 4), (3, 7, 8, 5), (7, 1, 0, 8)])
_uv = me_cube_005.uv_layers.new(name='UVMap')
_uv.uv.foreach_set('vector', [0.1113, 0.8752, 0.222, 0.8752, 0.222, 0.9998, 0.1113, 0.9998, 0.0001736, 0.8752, 0.1109, 0.8752, 0.1109, 0.9998, 0.0001736, 0.9998, 0.2224, 0.8752, 0.3332, 0.8752, 0.3332, 0.9998, 0.2224, 0.9998, 0.3335, 0.8752, 0.4443, 0.8752, 0.4443, 0.9998, 0.3335, 0.9998])
me_cube_005.materials.append(mat_exteriortileset3)
me_cube_005.use_mirror_vertex_groups = False
me_cube_005.update()
me_cube_006 = bpy.data.meshes.new('Cube.006')
me_cube_006.from_pydata([(-4.0, 0.0, 11.0), (-4.0, 0.0, 12.0), (-4.0, -2.0, 12.0), (-4.0, 2.0, 12.0), (-4.0, 2.0, 13.0), (-4.0, -1.0, 12.0), (-4.0, -1.0, 11.0), (-4.0, 1.0, 12.0), (-4.0, 0.0, 13.0), (-4.0, 1.0, 13.0), (-4.0, -2.0, 11.0)], [], [(3, 7, 9, 4), (7, 1, 8, 9), (0, 6, 5, 1), (6, 10, 2, 5)])
_uv = me_cube_006.uv_layers.new(name='UVMap')
_uv.uv.foreach_set('vector', [0.5557, 0.8752, 0.6665, 0.8752, 0.6665, 0.9998, 0.5557, 0.9998, 0.0001736, 0.8752, 0.1109, 0.8752, 0.1109, 0.9998, 0.0001736, 0.9998, 0.1113, 0.8752, 0.222, 0.8752, 0.222, 0.9998, 0.1113, 0.9998, 0.2224, 0.8752, 0.3332, 0.8752, 0.3332, 0.9998, 0.2224, 0.9998])
me_cube_006.materials.append(mat_exteriortileset3)
me_cube_006.use_mirror_vertex_groups = False
me_cube_006.update()
me_cube_007 = bpy.data.meshes.new('Cube.007')
me_cube_007.from_pydata([(0.0, 2.0, 0.0), (0.0, -2.0, 0.0), (0.0, -1.0, 0.0), (0.0, -2.0, -1.0), (0.0, 1.0, 0.0), (0.0, 0.0, -1.0), (0.0, 2.0, -1.0), (0.0, -1.0, -1.0), (0.0, 0.0, 0.0), (0.0, 1.0, -1.0)], [], [(5, 9, 4, 8), (7, 5, 8, 2), (3, 7, 2, 1), (9, 6, 0, 4)])
_uv = me_cube_007.uv_layers.new(name='UVMap')
_uv.uv.foreach_set('vector', [0.778, 0.7502, 0.8887, 0.7502, 0.8887, 0.8748, 0.778, 0.8748, 0.5557, 0.7502, 0.6665, 0.7502, 0.6665, 0.8748, 0.5557, 0.8748, 0.4446, 0.7502, 0.5554, 0.7502, 0.5554, 0.8748, 0.4446, 0.8748, 0.8891, 0.7502, 0.9998, 0.7502, 0.9998, 0.8748, 0.8891, 0.8748])
me_cube_007.materials.append(mat_exteriortileset3)
me_cube_007.use_mirror_vertex_groups = False
me_cube_007.update()
me_cube_008 = bpy.data.meshes.new('Cube.008')
me_cube_008.from_pydata([(-4.0, -1.0, 0.0), (-4.0, -2.0, -1.0), (-4.0, 1.0, 0.0), (-4.0, 0.0, -1.0), (-4.0, -1.0, -1.0), (-4.0, 1.0, -1.0), (-4.0, 2.0, -1.0), (-4.0, 2.0, 0.0), (-4.0, 0.0, 0.0), (-4.0, -2.0, 0.0)], [], [(6, 5, 2, 7), (5, 3, 8, 2), (3, 4, 0, 8), (4, 1, 9, 0)])
_uv = me_cube_008.uv_layers.new(name='UVMap')
_uv.uv.foreach_set('vector', [0.5557, 0.5002, 0.6665, 0.5002, 0.6665, 0.6248, 0.5557, 0.6248, 0.4446, 0.7502, 0.5554, 0.7502, 0.5554, 0.8748, 0.4446, 0.8748, 0.5557, 0.7502, 0.6665, 0.7502, 0.6665, 0.8748, 0.5557, 0.8748, 0.4446, 0.7502, 0.5554, 0.7502, 0.5554, 0.8748, 0.4446, 0.8748])
me_cube_008.materials.append(mat_exteriortileset3)
me_cube_008.use_mirror_vertex_groups = False
me_cube_008.update()

# ---- objects
ob_cube = bpy.data.objects.new('Cube', me_cube)
ob_t_top = bpy.data.objects.new('T Top', me_cube_001)
ob_t_bot = bpy.data.objects.new('T Bot', me_cube_002)
ob_roof = bpy.data.objects.new('Roof', me_cube_003)
ob_t_top_001 = bpy.data.objects.new('T Top.001', me_cube_004)
ob_t_top_002 = bpy.data.objects.new('T Top.002', me_cube_005)
ob_t_top_003 = bpy.data.objects.new('T Top.003', me_cube_006)
ob_t_bot_001 = bpy.data.objects.new('T Bot.001', me_cube_007)
ob_t_bot_002 = bpy.data.objects.new('T Bot.002', me_cube_008)

# ---- transforms, parenting, visibility, modifiers, constraints
ob_cube.location = (0.0, 0.0, 0.0)
ob_cube.lock_rotations_4d = False
ob_cube.empty_display_type = 'ARROWS'
ob_cube.lineart.crease_threshold = 0.0
ob_t_top.location = (0.0, 0.0, 0.0)
ob_t_top.lock_rotations_4d = False
ob_t_top.empty_display_type = 'ARROWS'
ob_t_top.lineart.crease_threshold = 0.0
ob_t_bot.location = (0.0, 0.0, 0.0)
ob_t_bot.lock_rotations_4d = False
ob_t_bot.empty_display_type = 'ARROWS'
ob_t_bot.lineart.crease_threshold = 0.0
ob_roof.location = (0.0, 0.0, 0.0)
ob_roof.lock_rotations_4d = False
ob_roof.empty_display_type = 'ARROWS'
ob_roof.lineart.crease_threshold = 0.0
ob_t_top_001.location = (0.0, 0.0, 0.0)
ob_t_top_001.lock_rotations_4d = False
ob_t_top_001.empty_display_type = 'ARROWS'
ob_t_top_001.lineart.crease_threshold = 0.0
ob_t_top_002.location = (0.0, 0.0, 0.0)
ob_t_top_002.lock_rotations_4d = False
ob_t_top_002.empty_display_type = 'ARROWS'
ob_t_top_002.lineart.crease_threshold = 0.0
ob_t_top_003.location = (0.0, 0.0, 0.0)
ob_t_top_003.lock_rotations_4d = False
ob_t_top_003.empty_display_type = 'ARROWS'
ob_t_top_003.lineart.crease_threshold = 0.0
ob_t_bot_001.location = (0.0, 0.0, 0.0)
ob_t_bot_001.lock_rotations_4d = False
ob_t_bot_001.empty_display_type = 'ARROWS'
ob_t_bot_001.lineart.crease_threshold = 0.0
ob_t_bot_002.location = (0.0, 0.0, 0.0)
ob_t_bot_002.lock_rotations_4d = False
ob_t_bot_002.empty_display_type = 'ARROWS'
ob_t_bot_002.lineart.crease_threshold = 0.0

# ---- collection membership
col_collection.objects.link(ob_cube)
col_collection.objects.link(ob_t_top)
col_collection.objects.link(ob_t_bot)
col_collection.objects.link(ob_roof)
col_collection.objects.link(ob_t_top_001)
col_collection.objects.link(ob_t_top_002)
col_collection.objects.link(ob_t_top_003)
col_collection.objects.link(ob_t_bot_001)
col_collection.objects.link(ob_t_bot_002)

# ---- scene / render settings (as saved in the file)
scene.frame_start = 1; scene.frame_end = 250; scene.frame_set(1)
scene.render.engine = 'BLENDER_EEVEE_NEXT'
scene.cycles.sampling_pattern = 'TABULATED_SOBOL'
scene.cycles.use_light_tree = False
scene.view_settings.view_transform = 'Filmic'
bpy.context.view_layer.update()

# ---- added for rendering (the .blend has no active camera): camera
cam_auto = bpy.data.cameras.new('AutoCamera')
cam_auto.lens = 50.0
cam_auto.sensor_width = 36.0
cam_auto.clip_end = 1000.0
ob_auto_camera = bpy.data.objects.new('AutoCamera', cam_auto)
scene.collection.objects.link(ob_auto_camera)
ob_auto_camera.location = (11.9706, -16.7647, 17.1765)
ob_auto_camera.rotation_euler = (1.09748, -7.21219e-08, 0.694738)
scene.camera = ob_auto_camera
bpy.context.view_layer.update()
